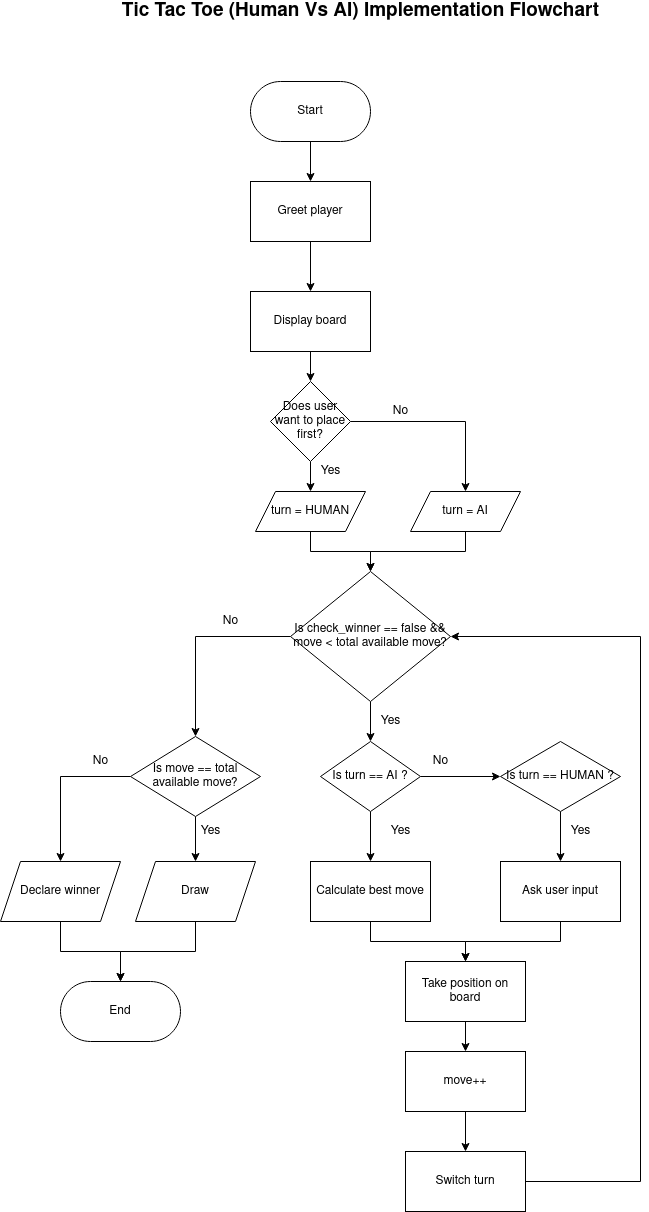

The diagram above was exported from draw.io. Its source (the exported page's mxGraphModel, read from the mxfile embedded in the PNG):
<mxGraphModel dx="1422" dy="1893" grid="1" gridSize="10" guides="1" tooltips="1" connect="1" arrows="1" fold="1" page="1" pageScale="1" pageWidth="850" pageHeight="1100" math="0" shadow="0">
  <root>
    <mxCell id="0" />
    <mxCell id="1" parent="0" />
    <mxCell id="MsRt6TbehuMUNbI5sUa0-3" value="" style="edgeStyle=orthogonalEdgeStyle;rounded=0;orthogonalLoop=1;jettySize=auto;html=1;" parent="1" source="MsRt6TbehuMUNbI5sUa0-1" target="MsRt6TbehuMUNbI5sUa0-2" edge="1">
      <mxGeometry relative="1" as="geometry" />
    </mxCell>
    <mxCell id="MsRt6TbehuMUNbI5sUa0-1" value="Start" style="rounded=1;whiteSpace=wrap;html=1;arcSize=50;" parent="1" vertex="1">
      <mxGeometry x="290" y="40" width="120" height="60" as="geometry" />
    </mxCell>
    <mxCell id="MsRt6TbehuMUNbI5sUa0-5" value="" style="edgeStyle=orthogonalEdgeStyle;rounded=0;orthogonalLoop=1;jettySize=auto;html=1;" parent="1" source="MsRt6TbehuMUNbI5sUa0-2" target="MsRt6TbehuMUNbI5sUa0-4" edge="1">
      <mxGeometry relative="1" as="geometry" />
    </mxCell>
    <mxCell id="MsRt6TbehuMUNbI5sUa0-2" value="Greet player" style="rounded=0;whiteSpace=wrap;html=1;" parent="1" vertex="1">
      <mxGeometry x="290" y="140" width="120" height="60" as="geometry" />
    </mxCell>
    <mxCell id="MsRt6TbehuMUNbI5sUa0-7" value="" style="edgeStyle=orthogonalEdgeStyle;rounded=0;orthogonalLoop=1;jettySize=auto;html=1;" parent="1" source="MsRt6TbehuMUNbI5sUa0-4" target="MsRt6TbehuMUNbI5sUa0-6" edge="1">
      <mxGeometry relative="1" as="geometry" />
    </mxCell>
    <mxCell id="MsRt6TbehuMUNbI5sUa0-4" value="Display board" style="rounded=0;whiteSpace=wrap;html=1;" parent="1" vertex="1">
      <mxGeometry x="290" y="250" width="120" height="60" as="geometry" />
    </mxCell>
    <mxCell id="MsRt6TbehuMUNbI5sUa0-9" value="" style="edgeStyle=orthogonalEdgeStyle;rounded=0;orthogonalLoop=1;jettySize=auto;html=1;" parent="1" source="MsRt6TbehuMUNbI5sUa0-6" target="MsRt6TbehuMUNbI5sUa0-8" edge="1">
      <mxGeometry relative="1" as="geometry" />
    </mxCell>
    <mxCell id="MsRt6TbehuMUNbI5sUa0-11" style="edgeStyle=orthogonalEdgeStyle;rounded=0;orthogonalLoop=1;jettySize=auto;html=1;exitX=1;exitY=0.5;exitDx=0;exitDy=0;entryX=0.5;entryY=0;entryDx=0;entryDy=0;" parent="1" source="MsRt6TbehuMUNbI5sUa0-6" target="MsRt6TbehuMUNbI5sUa0-10" edge="1">
      <mxGeometry relative="1" as="geometry" />
    </mxCell>
    <mxCell id="MsRt6TbehuMUNbI5sUa0-6" value="Does user want to place first?" style="rhombus;whiteSpace=wrap;html=1;rounded=0;" parent="1" vertex="1">
      <mxGeometry x="310" y="340" width="80" height="80" as="geometry" />
    </mxCell>
    <mxCell id="MsRt6TbehuMUNbI5sUa0-13" style="edgeStyle=orthogonalEdgeStyle;rounded=0;orthogonalLoop=1;jettySize=auto;html=1;exitX=0.5;exitY=1;exitDx=0;exitDy=0;entryX=0.5;entryY=0;entryDx=0;entryDy=0;" parent="1" source="MsRt6TbehuMUNbI5sUa0-8" target="MsRt6TbehuMUNbI5sUa0-12" edge="1">
      <mxGeometry relative="1" as="geometry" />
    </mxCell>
    <mxCell id="MsRt6TbehuMUNbI5sUa0-8" value="turn = HUMAN" style="shape=parallelogram;perimeter=parallelogramPerimeter;whiteSpace=wrap;html=1;fixedSize=1;" parent="1" vertex="1">
      <mxGeometry x="295" y="450" width="110" height="40" as="geometry" />
    </mxCell>
    <mxCell id="MsRt6TbehuMUNbI5sUa0-14" style="edgeStyle=orthogonalEdgeStyle;rounded=0;orthogonalLoop=1;jettySize=auto;html=1;exitX=0.5;exitY=1;exitDx=0;exitDy=0;" parent="1" source="MsRt6TbehuMUNbI5sUa0-10" edge="1">
      <mxGeometry relative="1" as="geometry">
        <mxPoint x="410" y="530" as="targetPoint" />
      </mxGeometry>
    </mxCell>
    <mxCell id="MsRt6TbehuMUNbI5sUa0-10" value="turn = AI" style="shape=parallelogram;perimeter=parallelogramPerimeter;whiteSpace=wrap;html=1;fixedSize=1;" parent="1" vertex="1">
      <mxGeometry x="450" y="450" width="110" height="40" as="geometry" />
    </mxCell>
    <mxCell id="MsRt6TbehuMUNbI5sUa0-16" value="" style="edgeStyle=orthogonalEdgeStyle;rounded=0;orthogonalLoop=1;jettySize=auto;html=1;" parent="1" source="MsRt6TbehuMUNbI5sUa0-12" target="MsRt6TbehuMUNbI5sUa0-15" edge="1">
      <mxGeometry relative="1" as="geometry" />
    </mxCell>
    <mxCell id="MsRt6TbehuMUNbI5sUa0-34" style="edgeStyle=orthogonalEdgeStyle;rounded=0;orthogonalLoop=1;jettySize=auto;html=1;exitX=0;exitY=0.5;exitDx=0;exitDy=0;entryX=0.5;entryY=0;entryDx=0;entryDy=0;" parent="1" source="MsRt6TbehuMUNbI5sUa0-12" target="MsRt6TbehuMUNbI5sUa0-31" edge="1">
      <mxGeometry relative="1" as="geometry" />
    </mxCell>
    <mxCell id="MsRt6TbehuMUNbI5sUa0-12" value="Is check_winner == false &amp;amp;&amp;amp; move &amp;lt; total available move?" style="rhombus;whiteSpace=wrap;html=1;" parent="1" vertex="1">
      <mxGeometry x="330" y="530" width="160" height="130" as="geometry" />
    </mxCell>
    <mxCell id="MsRt6TbehuMUNbI5sUa0-18" value="" style="edgeStyle=orthogonalEdgeStyle;rounded=0;orthogonalLoop=1;jettySize=auto;html=1;" parent="1" source="MsRt6TbehuMUNbI5sUa0-15" target="MsRt6TbehuMUNbI5sUa0-17" edge="1">
      <mxGeometry relative="1" as="geometry" />
    </mxCell>
    <mxCell id="MsRt6TbehuMUNbI5sUa0-20" value="" style="edgeStyle=orthogonalEdgeStyle;rounded=0;orthogonalLoop=1;jettySize=auto;html=1;" parent="1" source="MsRt6TbehuMUNbI5sUa0-15" target="MsRt6TbehuMUNbI5sUa0-19" edge="1">
      <mxGeometry relative="1" as="geometry" />
    </mxCell>
    <mxCell id="MsRt6TbehuMUNbI5sUa0-15" value="Is turn == AI ?" style="rhombus;whiteSpace=wrap;html=1;" parent="1" vertex="1">
      <mxGeometry x="360" y="700" width="100" height="70" as="geometry" />
    </mxCell>
    <mxCell id="MsRt6TbehuMUNbI5sUa0-28" style="edgeStyle=orthogonalEdgeStyle;rounded=0;orthogonalLoop=1;jettySize=auto;html=1;exitX=0.5;exitY=1;exitDx=0;exitDy=0;entryX=0.5;entryY=0;entryDx=0;entryDy=0;" parent="1" source="MsRt6TbehuMUNbI5sUa0-17" target="MsRt6TbehuMUNbI5sUa0-23" edge="1">
      <mxGeometry relative="1" as="geometry" />
    </mxCell>
    <mxCell id="MsRt6TbehuMUNbI5sUa0-17" value="Calculate best move" style="whiteSpace=wrap;html=1;" parent="1" vertex="1">
      <mxGeometry x="350" y="820" width="120" height="60" as="geometry" />
    </mxCell>
    <mxCell id="MsRt6TbehuMUNbI5sUa0-22" value="" style="edgeStyle=orthogonalEdgeStyle;rounded=0;orthogonalLoop=1;jettySize=auto;html=1;" parent="1" source="MsRt6TbehuMUNbI5sUa0-19" target="MsRt6TbehuMUNbI5sUa0-21" edge="1">
      <mxGeometry relative="1" as="geometry" />
    </mxCell>
    <mxCell id="MsRt6TbehuMUNbI5sUa0-19" value="Is turn == HUMAN ?" style="rhombus;whiteSpace=wrap;html=1;" parent="1" vertex="1">
      <mxGeometry x="540" y="700" width="120" height="70" as="geometry" />
    </mxCell>
    <mxCell id="MsRt6TbehuMUNbI5sUa0-29" style="edgeStyle=orthogonalEdgeStyle;rounded=0;orthogonalLoop=1;jettySize=auto;html=1;exitX=0.5;exitY=1;exitDx=0;exitDy=0;" parent="1" source="MsRt6TbehuMUNbI5sUa0-21" target="MsRt6TbehuMUNbI5sUa0-23" edge="1">
      <mxGeometry relative="1" as="geometry" />
    </mxCell>
    <mxCell id="MsRt6TbehuMUNbI5sUa0-21" value="Ask user input" style="whiteSpace=wrap;html=1;" parent="1" vertex="1">
      <mxGeometry x="540" y="820" width="120" height="60" as="geometry" />
    </mxCell>
    <mxCell id="MsRt6TbehuMUNbI5sUa0-25" value="" style="edgeStyle=orthogonalEdgeStyle;rounded=0;orthogonalLoop=1;jettySize=auto;html=1;" parent="1" source="MsRt6TbehuMUNbI5sUa0-23" target="MsRt6TbehuMUNbI5sUa0-24" edge="1">
      <mxGeometry relative="1" as="geometry" />
    </mxCell>
    <mxCell id="MsRt6TbehuMUNbI5sUa0-23" value="Take position on board" style="rounded=0;whiteSpace=wrap;html=1;" parent="1" vertex="1">
      <mxGeometry x="445" y="920" width="120" height="60" as="geometry" />
    </mxCell>
    <mxCell id="MsRt6TbehuMUNbI5sUa0-27" value="" style="edgeStyle=orthogonalEdgeStyle;rounded=0;orthogonalLoop=1;jettySize=auto;html=1;" parent="1" source="MsRt6TbehuMUNbI5sUa0-24" target="MsRt6TbehuMUNbI5sUa0-26" edge="1">
      <mxGeometry relative="1" as="geometry" />
    </mxCell>
    <mxCell id="MsRt6TbehuMUNbI5sUa0-24" value="move++" style="rounded=0;whiteSpace=wrap;html=1;" parent="1" vertex="1">
      <mxGeometry x="445" y="1010" width="120" height="60" as="geometry" />
    </mxCell>
    <mxCell id="MsRt6TbehuMUNbI5sUa0-30" style="edgeStyle=orthogonalEdgeStyle;rounded=0;orthogonalLoop=1;jettySize=auto;html=1;exitX=1;exitY=0.5;exitDx=0;exitDy=0;entryX=1;entryY=0.5;entryDx=0;entryDy=0;" parent="1" source="MsRt6TbehuMUNbI5sUa0-26" target="MsRt6TbehuMUNbI5sUa0-12" edge="1">
      <mxGeometry relative="1" as="geometry">
        <Array as="points">
          <mxPoint x="680" y="1140" />
          <mxPoint x="680" y="595" />
        </Array>
      </mxGeometry>
    </mxCell>
    <mxCell id="MsRt6TbehuMUNbI5sUa0-26" value="Switch turn" style="whiteSpace=wrap;html=1;rounded=0;" parent="1" vertex="1">
      <mxGeometry x="445" y="1110" width="120" height="60" as="geometry" />
    </mxCell>
    <mxCell id="MsRt6TbehuMUNbI5sUa0-35" value="" style="edgeStyle=orthogonalEdgeStyle;rounded=0;orthogonalLoop=1;jettySize=auto;html=1;" parent="1" source="MsRt6TbehuMUNbI5sUa0-31" target="MsRt6TbehuMUNbI5sUa0-32" edge="1">
      <mxGeometry relative="1" as="geometry" />
    </mxCell>
    <mxCell id="MsRt6TbehuMUNbI5sUa0-36" style="edgeStyle=orthogonalEdgeStyle;rounded=0;orthogonalLoop=1;jettySize=auto;html=1;exitX=0;exitY=0.5;exitDx=0;exitDy=0;" parent="1" source="MsRt6TbehuMUNbI5sUa0-31" target="MsRt6TbehuMUNbI5sUa0-33" edge="1">
      <mxGeometry relative="1" as="geometry" />
    </mxCell>
    <mxCell id="MsRt6TbehuMUNbI5sUa0-31" value="Is move == total available move?" style="rhombus;whiteSpace=wrap;html=1;" parent="1" vertex="1">
      <mxGeometry x="170" y="695" width="130" height="80" as="geometry" />
    </mxCell>
    <mxCell id="MsRt6TbehuMUNbI5sUa0-39" style="edgeStyle=orthogonalEdgeStyle;rounded=0;orthogonalLoop=1;jettySize=auto;html=1;exitX=0.5;exitY=1;exitDx=0;exitDy=0;entryX=0.5;entryY=0;entryDx=0;entryDy=0;" parent="1" source="MsRt6TbehuMUNbI5sUa0-32" target="MsRt6TbehuMUNbI5sUa0-37" edge="1">
      <mxGeometry relative="1" as="geometry" />
    </mxCell>
    <mxCell id="MsRt6TbehuMUNbI5sUa0-32" value="Draw" style="shape=parallelogram;perimeter=parallelogramPerimeter;whiteSpace=wrap;html=1;fixedSize=1;" parent="1" vertex="1">
      <mxGeometry x="175" y="820" width="120" height="60" as="geometry" />
    </mxCell>
    <mxCell id="MsRt6TbehuMUNbI5sUa0-38" style="edgeStyle=orthogonalEdgeStyle;rounded=0;orthogonalLoop=1;jettySize=auto;html=1;exitX=0.5;exitY=1;exitDx=0;exitDy=0;entryX=0.5;entryY=0;entryDx=0;entryDy=0;" parent="1" source="MsRt6TbehuMUNbI5sUa0-33" target="MsRt6TbehuMUNbI5sUa0-37" edge="1">
      <mxGeometry relative="1" as="geometry" />
    </mxCell>
    <mxCell id="MsRt6TbehuMUNbI5sUa0-33" value="Declare winner" style="shape=parallelogram;perimeter=parallelogramPerimeter;whiteSpace=wrap;html=1;fixedSize=1;" parent="1" vertex="1">
      <mxGeometry x="40" y="820" width="120" height="60" as="geometry" />
    </mxCell>
    <mxCell id="MsRt6TbehuMUNbI5sUa0-37" value="End" style="rounded=1;whiteSpace=wrap;html=1;arcSize=50;" parent="1" vertex="1">
      <mxGeometry x="100" y="940" width="120" height="60" as="geometry" />
    </mxCell>
    <mxCell id="MsRt6TbehuMUNbI5sUa0-40" value="No" style="text;html=1;align=center;verticalAlign=middle;resizable=0;points=[];autosize=1;strokeColor=none;fillColor=none;" parent="1" vertex="1">
      <mxGeometry x="255" y="570" width="30" height="20" as="geometry" />
    </mxCell>
    <mxCell id="MsRt6TbehuMUNbI5sUa0-41" value="Yes" style="text;html=1;align=center;verticalAlign=middle;resizable=0;points=[];autosize=1;strokeColor=none;fillColor=none;" parent="1" vertex="1">
      <mxGeometry x="230" y="780" width="40" height="20" as="geometry" />
    </mxCell>
    <mxCell id="MsRt6TbehuMUNbI5sUa0-42" value="No" style="text;html=1;align=center;verticalAlign=middle;resizable=0;points=[];autosize=1;strokeColor=none;fillColor=none;" parent="1" vertex="1">
      <mxGeometry x="125" y="710" width="30" height="20" as="geometry" />
    </mxCell>
    <mxCell id="MsRt6TbehuMUNbI5sUa0-43" value="Yes" style="text;html=1;align=center;verticalAlign=middle;resizable=0;points=[];autosize=1;strokeColor=none;fillColor=none;" parent="1" vertex="1">
      <mxGeometry x="410" y="670" width="40" height="20" as="geometry" />
    </mxCell>
    <mxCell id="MsRt6TbehuMUNbI5sUa0-44" value="Yes" style="text;html=1;align=center;verticalAlign=middle;resizable=0;points=[];autosize=1;strokeColor=none;fillColor=none;" parent="1" vertex="1">
      <mxGeometry x="420" y="780" width="40" height="20" as="geometry" />
    </mxCell>
    <mxCell id="MsRt6TbehuMUNbI5sUa0-45" value="No" style="text;html=1;align=center;verticalAlign=middle;resizable=0;points=[];autosize=1;strokeColor=none;fillColor=none;" parent="1" vertex="1">
      <mxGeometry x="465" y="710" width="30" height="20" as="geometry" />
    </mxCell>
    <mxCell id="MsRt6TbehuMUNbI5sUa0-46" value="Yes" style="text;html=1;align=center;verticalAlign=middle;resizable=0;points=[];autosize=1;strokeColor=none;fillColor=none;" parent="1" vertex="1">
      <mxGeometry x="600" y="780" width="40" height="20" as="geometry" />
    </mxCell>
    <mxCell id="MsRt6TbehuMUNbI5sUa0-47" value="&lt;font style=&quot;font-size: 19px&quot;&gt;&lt;b&gt;Tic Tac Toe (Human Vs AI) Implementation Flowchart&lt;/b&gt;&lt;/font&gt;" style="text;html=1;align=center;verticalAlign=middle;resizable=0;points=[];autosize=1;strokeColor=none;fillColor=none;" parent="1" vertex="1">
      <mxGeometry x="155" y="-40" width="490" height="20" as="geometry" />
    </mxCell>
    <mxCell id="-2iXIJkSqxn4jMGkId1W-1" value="No" style="text;html=1;align=center;verticalAlign=middle;resizable=0;points=[];autosize=1;strokeColor=none;fillColor=none;" vertex="1" parent="1">
      <mxGeometry x="425" y="360" width="30" height="20" as="geometry" />
    </mxCell>
    <mxCell id="-2iXIJkSqxn4jMGkId1W-2" value="Yes" style="text;html=1;align=center;verticalAlign=middle;resizable=0;points=[];autosize=1;strokeColor=none;fillColor=none;" vertex="1" parent="1">
      <mxGeometry x="350" y="420" width="40" height="20" as="geometry" />
    </mxCell>
  </root>
</mxGraphModel>